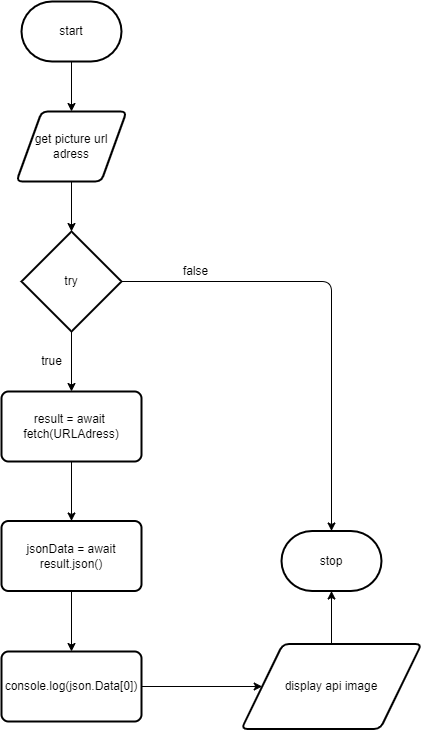

The diagram above was exported from draw.io. Its source (the exported page's mxGraphModel, read from the mxfile embedded in the PNG):
<mxGraphModel dx="594" dy="569" grid="1" gridSize="10" guides="1" tooltips="1" connect="1" arrows="1" fold="1" page="1" pageScale="1" pageWidth="827" pageHeight="1169" math="0" shadow="0">
  <root>
    <mxCell id="0" />
    <mxCell id="1" parent="0" />
    <mxCell id="4" style="edgeStyle=none;html=1;" edge="1" parent="1" source="2" target="3">
      <mxGeometry relative="1" as="geometry" />
    </mxCell>
    <mxCell id="2" value="start" style="strokeWidth=2;html=1;shape=mxgraph.flowchart.terminator;whiteSpace=wrap;" vertex="1" parent="1">
      <mxGeometry x="240" y="30" width="100" height="60" as="geometry" />
    </mxCell>
    <mxCell id="6" style="edgeStyle=none;html=1;entryX=0.5;entryY=0;entryDx=0;entryDy=0;entryPerimeter=0;" edge="1" parent="1" source="3" target="5">
      <mxGeometry relative="1" as="geometry" />
    </mxCell>
    <mxCell id="3" value="get picture url adress" style="shape=parallelogram;html=1;strokeWidth=2;perimeter=parallelogramPerimeter;whiteSpace=wrap;rounded=1;arcSize=12;size=0.23;" vertex="1" parent="1">
      <mxGeometry x="235" y="140" width="110" height="70" as="geometry" />
    </mxCell>
    <mxCell id="8" style="edgeStyle=none;html=1;" edge="1" parent="1" source="5" target="7">
      <mxGeometry relative="1" as="geometry" />
    </mxCell>
    <mxCell id="5" value="try" style="strokeWidth=2;html=1;shape=mxgraph.flowchart.decision;whiteSpace=wrap;" vertex="1" parent="1">
      <mxGeometry x="240" y="260" width="100" height="100" as="geometry" />
    </mxCell>
    <mxCell id="10" style="edgeStyle=none;html=1;" edge="1" parent="1" source="7" target="9">
      <mxGeometry relative="1" as="geometry" />
    </mxCell>
    <mxCell id="7" value="result = await&amp;nbsp; fetch(URLAdress)" style="rounded=1;whiteSpace=wrap;html=1;absoluteArcSize=1;arcSize=14;strokeWidth=2;" vertex="1" parent="1">
      <mxGeometry x="220" y="420" width="140" height="70" as="geometry" />
    </mxCell>
    <mxCell id="12" style="edgeStyle=none;html=1;" edge="1" parent="1" source="9" target="11">
      <mxGeometry relative="1" as="geometry" />
    </mxCell>
    <mxCell id="9" value="jsonData = await result.json()" style="rounded=1;whiteSpace=wrap;html=1;absoluteArcSize=1;arcSize=14;strokeWidth=2;" vertex="1" parent="1">
      <mxGeometry x="220" y="549.5" width="140" height="70" as="geometry" />
    </mxCell>
    <mxCell id="15" style="edgeStyle=none;html=1;" edge="1" parent="1" source="11" target="13">
      <mxGeometry relative="1" as="geometry" />
    </mxCell>
    <mxCell id="11" value="console.log(json.Data[0])" style="rounded=1;whiteSpace=wrap;html=1;absoluteArcSize=1;arcSize=14;strokeWidth=2;" vertex="1" parent="1">
      <mxGeometry x="220" y="680" width="140" height="70" as="geometry" />
    </mxCell>
    <mxCell id="17" style="edgeStyle=none;html=1;" edge="1" parent="1" source="13" target="16">
      <mxGeometry relative="1" as="geometry" />
    </mxCell>
    <mxCell id="13" value="display api image" style="shape=parallelogram;html=1;strokeWidth=2;perimeter=parallelogramPerimeter;whiteSpace=wrap;rounded=1;arcSize=12;size=0.23;" vertex="1" parent="1">
      <mxGeometry x="460" y="672.5" width="180" height="85" as="geometry" />
    </mxCell>
    <mxCell id="16" value="stop" style="strokeWidth=2;html=1;shape=mxgraph.flowchart.terminator;whiteSpace=wrap;" vertex="1" parent="1">
      <mxGeometry x="500" y="559.5" width="100" height="60" as="geometry" />
    </mxCell>
    <mxCell id="18" value="" style="edgeStyle=segmentEdgeStyle;endArrow=classic;html=1;entryX=0.5;entryY=0;entryDx=0;entryDy=0;entryPerimeter=0;exitX=1;exitY=0.5;exitDx=0;exitDy=0;exitPerimeter=0;" edge="1" parent="1" source="5" target="16">
      <mxGeometry width="50" height="50" relative="1" as="geometry">
        <mxPoint x="410" y="200" as="sourcePoint" />
        <mxPoint x="460" y="150" as="targetPoint" />
      </mxGeometry>
    </mxCell>
    <mxCell id="19" value="true" style="text;html=1;align=center;verticalAlign=middle;resizable=0;points=[];autosize=1;strokeColor=none;fillColor=none;" vertex="1" parent="1">
      <mxGeometry x="250" y="380" width="40" height="20" as="geometry" />
    </mxCell>
    <mxCell id="20" value="false" style="text;html=1;align=center;verticalAlign=middle;resizable=0;points=[];autosize=1;strokeColor=none;fillColor=none;" vertex="1" parent="1">
      <mxGeometry x="394" y="290" width="40" height="20" as="geometry" />
    </mxCell>
  </root>
</mxGraphModel>